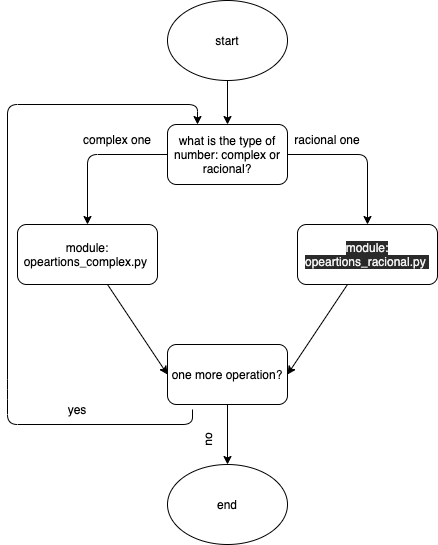

The diagram above was exported from draw.io. Its source (the exported page's mxGraphModel, read from the mxfile embedded in the PNG):
<mxGraphModel dx="1276" dy="1882" grid="1" gridSize="10" guides="1" tooltips="1" connect="1" arrows="1" fold="1" page="1" pageScale="1" pageWidth="827" pageHeight="1169" background="#ffffff" math="0" shadow="0">
  <root>
    <mxCell id="0" />
    <mxCell id="1" parent="0" />
    <mxCell id="6" value="" style="edgeStyle=none;html=1;" parent="1" source="2" target="3" edge="1">
      <mxGeometry relative="1" as="geometry" />
    </mxCell>
    <mxCell id="2" value="start" style="ellipse;whiteSpace=wrap;html=1;" parent="1" vertex="1">
      <mxGeometry x="-600" y="-624" width="120" height="80" as="geometry" />
    </mxCell>
    <mxCell id="8" value="" style="edgeStyle=none;html=1;entryX=0.5;entryY=0;entryDx=0;entryDy=0;exitX=1;exitY=0.5;exitDx=0;exitDy=0;" parent="1" source="3" target="4" edge="1">
      <mxGeometry relative="1" as="geometry">
        <mxPoint x="-400" y="-470" as="targetPoint" />
        <Array as="points">
          <mxPoint x="-400" y="-470" />
        </Array>
      </mxGeometry>
    </mxCell>
    <mxCell id="9" style="edgeStyle=none;html=1;entryX=0.5;entryY=0;entryDx=0;entryDy=0;exitX=0;exitY=0.5;exitDx=0;exitDy=0;" parent="1" source="3" target="5" edge="1">
      <mxGeometry relative="1" as="geometry">
        <Array as="points">
          <mxPoint x="-680" y="-470" />
        </Array>
      </mxGeometry>
    </mxCell>
    <mxCell id="3" value="what is the type of number: complex or racional?" style="rounded=1;whiteSpace=wrap;html=1;" parent="1" vertex="1">
      <mxGeometry x="-600" y="-500" width="120" height="60" as="geometry" />
    </mxCell>
    <mxCell id="17" style="edgeStyle=none;html=1;entryX=1;entryY=0.5;entryDx=0;entryDy=0;" parent="1" source="4" target="15" edge="1">
      <mxGeometry relative="1" as="geometry" />
    </mxCell>
    <mxCell id="4" value="&lt;span style=&quot;color: rgb(240 , 240 , 240) ; font-family: &amp;#34;helvetica&amp;#34; ; font-size: 12px ; font-style: normal ; font-weight: 400 ; letter-spacing: normal ; text-align: center ; text-indent: 0px ; text-transform: none ; word-spacing: 0px ; background-color: rgb(42 , 42 , 42) ; display: inline ; float: none&quot;&gt;module: opeartions_racional.py&amp;nbsp;&lt;/span&gt;" style="rounded=1;whiteSpace=wrap;html=1;fontStyle=1" parent="1" vertex="1">
      <mxGeometry x="-470" y="-400" width="140" height="60" as="geometry" />
    </mxCell>
    <mxCell id="16" style="edgeStyle=none;html=1;entryX=0;entryY=0.5;entryDx=0;entryDy=0;" parent="1" source="5" target="15" edge="1">
      <mxGeometry relative="1" as="geometry" />
    </mxCell>
    <mxCell id="5" value="module: opeartions_complex.py&amp;nbsp;" style="rounded=1;whiteSpace=wrap;html=1;" parent="1" vertex="1">
      <mxGeometry x="-750" y="-400" width="140" height="60" as="geometry" />
    </mxCell>
    <mxCell id="10" value="racional one" style="text;html=1;strokeColor=none;fillColor=none;align=center;verticalAlign=middle;whiteSpace=wrap;rounded=0;" parent="1" vertex="1">
      <mxGeometry x="-480" y="-500" width="80" height="30" as="geometry" />
    </mxCell>
    <mxCell id="11" value="complex one" style="text;html=1;strokeColor=none;fillColor=none;align=center;verticalAlign=middle;whiteSpace=wrap;rounded=0;" parent="1" vertex="1">
      <mxGeometry x="-690" y="-500" width="80" height="30" as="geometry" />
    </mxCell>
    <mxCell id="12" value="end" style="ellipse;whiteSpace=wrap;html=1;" parent="1" vertex="1">
      <mxGeometry x="-600" y="-160" width="120" height="80" as="geometry" />
    </mxCell>
    <mxCell id="18" style="edgeStyle=none;html=1;" parent="1" source="15" target="12" edge="1">
      <mxGeometry relative="1" as="geometry" />
    </mxCell>
    <mxCell id="20" style="edgeStyle=none;html=1;exitX=1;exitY=0;exitDx=0;exitDy=0;" parent="1" source="19" edge="1">
      <mxGeometry relative="1" as="geometry">
        <mxPoint x="-570" y="-500" as="targetPoint" />
        <Array as="points">
          <mxPoint x="-575" y="-200" />
          <mxPoint x="-760" y="-200" />
          <mxPoint x="-760" y="-235" />
          <mxPoint x="-760" y="-520" />
          <mxPoint x="-570" y="-520" />
        </Array>
      </mxGeometry>
    </mxCell>
    <mxCell id="15" value="one more operation?" style="rounded=1;whiteSpace=wrap;html=1;" parent="1" vertex="1">
      <mxGeometry x="-600" y="-280" width="120" height="60" as="geometry" />
    </mxCell>
    <mxCell id="19" value="no" style="text;html=1;strokeColor=none;fillColor=none;align=center;verticalAlign=middle;whiteSpace=wrap;rounded=0;rotation=-90;" parent="1" vertex="1">
      <mxGeometry x="-590" y="-200" width="60" height="30" as="geometry" />
    </mxCell>
    <mxCell id="21" value="yes" style="text;html=1;strokeColor=none;fillColor=none;align=center;verticalAlign=middle;whiteSpace=wrap;rounded=0;" parent="1" vertex="1">
      <mxGeometry x="-720" y="-230" width="60" height="30" as="geometry" />
    </mxCell>
  </root>
</mxGraphModel>